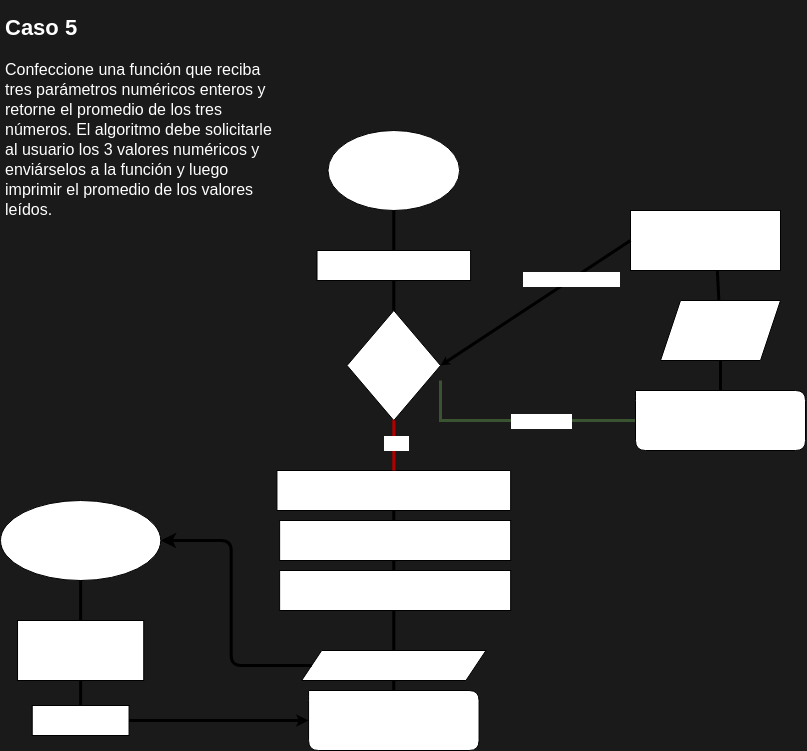

The diagram above was exported from draw.io. Its source (the exported page's mxGraphModel, read from the mxfile embedded in the PNG):
<mxGraphModel dx="1263" dy="1223" grid="1" gridSize="10" guides="1" tooltips="1" connect="1" arrows="1" fold="1" page="1" pageScale="1" pageWidth="850" pageHeight="1100" background="#1A1A1A" math="0" shadow="0">
  <root>
    <mxCell id="0" />
    <mxCell id="1" parent="0" />
    <mxCell id="43" value="&lt;h1&gt;&lt;font&gt;Caso 5&lt;/font&gt;&lt;/h1&gt;&lt;h1&gt;&lt;div style=&quot;font-size: 14px; line-height: 19px;&quot;&gt;&lt;h4 style=&quot;&quot;&gt;&lt;div style=&quot;&quot;&gt;&lt;span style=&quot;font-size: 16px; font-weight: 400;&quot;&gt;&lt;font&gt;Confeccione una función que reciba tres parámetros numéricos enteros y retorne el promedio de los tres números. El algoritmo debe solicitarle al usuario los 3 valores numéricos y enviárselos a la función y luego imprimir el promedio de los valores leídos.&lt;/font&gt;&lt;/span&gt;&lt;br&gt;&lt;/div&gt;&lt;/h4&gt;&lt;/div&gt;&lt;/h1&gt;" style="text;html=1;strokeColor=none;fillColor=none;spacing=5;spacingTop=-20;whiteSpace=wrap;overflow=hidden;rounded=0;labelBackgroundColor=none;fontSize=11;fontColor=#FFFFFF;" parent="1" vertex="1">
      <mxGeometry x="30" y="30" width="280" height="240" as="geometry" />
    </mxCell>
    <mxCell id="104" value="" style="group;fontColor=#FFFFFF;" parent="1" vertex="1" connectable="0">
      <mxGeometry x="270" y="230" width="565" height="240" as="geometry" />
    </mxCell>
    <mxCell id="64" value="" style="edgeStyle=none;html=1;entryX=0;entryY=0;entryDx=0;entryDy=30;entryPerimeter=0;strokeWidth=3;endArrow=none;endFill=0;rounded=0;fillColor=#6d8764;strokeColor=#3A5431;fontColor=#FFFFFF;" parent="104" target="65" edge="1">
      <mxGeometry relative="1" as="geometry">
        <mxPoint x="200" y="170" as="sourcePoint" />
        <Array as="points">
          <mxPoint x="200" y="210" />
        </Array>
      </mxGeometry>
    </mxCell>
    <mxCell id="68" value="&amp;nbsp; 0 &amp;lt; i &amp;lt; 3&amp;nbsp;&amp;nbsp;" style="edgeLabel;html=1;align=center;verticalAlign=middle;resizable=0;points=[];fontSize=13;fontColor=#FFFFFF;" parent="64" vertex="1" connectable="0">
      <mxGeometry x="0.4102" y="1" relative="1" as="geometry">
        <mxPoint x="-26" y="1" as="offset" />
      </mxGeometry>
    </mxCell>
    <mxCell id="65" value="&lt;div style=&quot;line-height: 16px;&quot;&gt;&lt;span style=&quot;&quot;&gt;Ingrese el valor&lt;/span&gt;&lt;/div&gt;" style="shape=card;whiteSpace=wrap;html=1;fontFamily=Helvetica;fontColor=#FFFFFF;labelBackgroundColor=none;size=0;rounded=1;shadow=0;" parent="104" vertex="1">
      <mxGeometry x="395" y="180" width="170" height="60" as="geometry" />
    </mxCell>
    <mxCell id="71" value="numero" style="shape=parallelogram;perimeter=parallelogramPerimeter;whiteSpace=wrap;html=1;fixedSize=1;fontColor=#FFFFFF;" parent="104" vertex="1">
      <mxGeometry x="420" y="90" width="120" height="60" as="geometry" />
    </mxCell>
    <mxCell id="72" value="" style="edgeStyle=none;html=1;strokeWidth=3;fontSize=13;endArrow=none;endFill=0;rounded=0;fontColor=#FFFFFF;" parent="104" source="65" target="71" edge="1">
      <mxGeometry relative="1" as="geometry">
        <Array as="points" />
      </mxGeometry>
    </mxCell>
    <mxCell id="73" value="agregar numero a la listaNumeros" style="whiteSpace=wrap;html=1;fontColor=#FFFFFF;" parent="104" vertex="1">
      <mxGeometry x="390" width="150" height="60" as="geometry" />
    </mxCell>
    <mxCell id="74" value="" style="edgeStyle=none;html=1;strokeWidth=3;fontSize=13;endArrow=none;endFill=0;entryX=0.579;entryY=1.01;entryDx=0;entryDy=0;entryPerimeter=0;fontColor=#FFFFFF;" parent="104" source="71" target="73" edge="1">
      <mxGeometry relative="1" as="geometry" />
    </mxCell>
    <mxCell id="109" value="" style="group;fontColor=#FFFFFF;" parent="1" vertex="1" connectable="0">
      <mxGeometry x="30.001166936790952" y="150" width="526.158833063209" height="620" as="geometry" />
    </mxCell>
    <mxCell id="105" value="" style="group;fontColor=#FFFFFF;" parent="109" vertex="1" connectable="0">
      <mxGeometry width="510.15883306320904" height="620" as="geometry" />
    </mxCell>
    <mxCell id="50" value="&lt;h1&gt;Promedio&lt;/h1&gt;" style="ellipse;whiteSpace=wrap;html=1;fontColor=#FFFFFF;" parent="105" vertex="1">
      <mxGeometry y="370" width="160.25931928687197" height="80" as="geometry" />
    </mxCell>
    <mxCell id="103" value="" style="group;fontColor=#FFFFFF;" parent="105" vertex="1" connectable="0">
      <mxGeometry x="17.027552674230094" width="493.1312803889789" height="620" as="geometry" />
    </mxCell>
    <mxCell id="55" value="" style="group;fontColor=#FFFFFF;" parent="103" vertex="1" connectable="0">
      <mxGeometry x="299.48460291734193" width="153.58184764991896" height="150" as="geometry" />
    </mxCell>
    <mxCell id="56" value="&lt;h1&gt;Inicio&lt;/h1&gt;" style="ellipse;whiteSpace=wrap;html=1;fontColor=#FFFFFF;" parent="55" vertex="1">
      <mxGeometry x="10.97013197499421" width="131.64158369993052" height="80" as="geometry" />
    </mxCell>
    <mxCell id="57" value="&lt;div style=&quot;line-height: 16px;&quot;&gt;&lt;span style=&quot;&quot;&gt;vector&lt;/span&gt;&lt;span style=&quot;&quot;&gt;&amp;lt;&lt;/span&gt;&lt;span style=&quot;&quot;&gt;int&lt;/span&gt;&lt;span style=&quot;&quot;&gt;&amp;gt;&lt;/span&gt; listaNumeros&lt;/div&gt;" style="rounded=0;whiteSpace=wrap;html=1;fontColor=#FFFFFF;labelBackgroundColor=none;" parent="55" vertex="1">
      <mxGeometry y="120" width="153.58184764991896" height="30" as="geometry" />
    </mxCell>
    <mxCell id="58" style="edgeStyle=none;html=1;exitX=0.5;exitY=1;exitDx=0;exitDy=0;strokeWidth=3;endArrow=none;endFill=0;fontColor=#FFFFFF;" parent="55" source="56" target="57" edge="1">
      <mxGeometry relative="1" as="geometry" />
    </mxCell>
    <mxCell id="61" value="parametro a, b, c" style="whiteSpace=wrap;html=1;fontColor=#FFFFFF;" parent="103" vertex="1">
      <mxGeometry y="490" width="126.20421393841167" height="60" as="geometry" />
    </mxCell>
    <mxCell id="41" value="(a + b + c) / 3" style="rounded=0;whiteSpace=wrap;html=1;fontColor=#FFFFFF;" parent="103" vertex="1">
      <mxGeometry x="14.690437601296596" y="575" width="96.82333873581847" height="30" as="geometry" />
    </mxCell>
    <mxCell id="97" style="edgeStyle=none;rounded=0;html=1;exitX=0.5;exitY=1;exitDx=0;exitDy=0;entryX=0.5;entryY=0;entryDx=0;entryDy=0;strokeWidth=3;fontFamily=Helvetica;fontSize=13;fontColor=#FFFFFF;endArrow=none;endFill=0;endSize=0;" parent="103" source="61" target="41" edge="1">
      <mxGeometry relative="1" as="geometry" />
    </mxCell>
    <mxCell id="99" value="&lt;div style=&quot;line-height: 16px;&quot;&gt;&lt;span style=&quot;&quot;&gt;imprime el resultado en pantalla&lt;/span&gt;&lt;/div&gt;" style="shape=card;whiteSpace=wrap;html=1;fontFamily=Helvetica;fontColor=#FFFFFF;labelBackgroundColor=none;size=0;rounded=1;shadow=0;" parent="103" vertex="1">
      <mxGeometry x="291.03999999999996" y="560" width="170.48" height="60" as="geometry" />
    </mxCell>
    <mxCell id="106" value="" style="group;fontColor=#FFFFFF;" parent="103" vertex="1" connectable="0">
      <mxGeometry x="259.419773095624" y="180" width="233.71150729335488" height="370" as="geometry" />
    </mxCell>
    <mxCell id="45" value="&lt;div style=&quot;line-height: 16px;&quot;&gt;a &lt;span style=&quot;&quot;&gt;=&lt;/span&gt; listaNumeros&lt;span style=&quot;&quot;&gt;[&lt;/span&gt;&lt;span style=&quot;&quot;&gt;0&lt;/span&gt;&lt;span style=&quot;&quot;&gt;]&lt;/span&gt;&lt;/div&gt;" style="shape=card;whiteSpace=wrap;html=1;align=center;size=0;fontColor=#FFFFFF;labelBackgroundColor=none;fontFamily=Helvetica;" parent="106" vertex="1">
      <mxGeometry y="160" width="233.7115072933549" height="40" as="geometry" />
    </mxCell>
    <mxCell id="46" value="promedio (a,b,c)" style="shape=parallelogram;perimeter=parallelogramPerimeter;whiteSpace=wrap;html=1;fixedSize=1;fontColor=#FFFFFF;" parent="106" vertex="1">
      <mxGeometry x="24.706645056726018" y="340" width="184.29821717990276" height="30" as="geometry" />
    </mxCell>
    <mxCell id="47" style="edgeStyle=none;html=1;exitX=0.5;exitY=1;exitDx=0;exitDy=0;exitPerimeter=0;entryX=0.5;entryY=0;entryDx=0;entryDy=0;strokeWidth=3;endArrow=none;endFill=0;fontColor=#FFFFFF;" parent="106" source="45" target="46" edge="1">
      <mxGeometry relative="1" as="geometry">
        <Array as="points" />
      </mxGeometry>
    </mxCell>
    <mxCell id="53" style="edgeStyle=none;html=1;entryX=0.5;entryY=0;entryDx=0;entryDy=0;entryPerimeter=0;strokeWidth=3;endArrow=none;endFill=0;exitX=0.5;exitY=1;exitDx=0;exitDy=0;fillColor=#e51400;strokeColor=#B20000;fontColor=#FFFFFF;" parent="106" target="45" edge="1">
      <mxGeometry relative="1" as="geometry">
        <mxPoint x="116.85575364667744" y="100" as="sourcePoint" />
      </mxGeometry>
    </mxCell>
    <mxCell id="78" value="i &amp;gt; 3" style="edgeLabel;html=1;align=center;verticalAlign=middle;resizable=0;points=[];fontSize=13;fontFamily=Helvetica;fontColor=#FFFFFF;" parent="53" vertex="1" connectable="0">
      <mxGeometry x="0.0192" y="1" relative="1" as="geometry">
        <mxPoint as="offset" />
      </mxGeometry>
    </mxCell>
    <mxCell id="54" style="edgeStyle=none;html=1;exitX=0.5;exitY=1;exitDx=0;exitDy=0;strokeWidth=3;endArrow=none;endFill=0;entryX=0.5;entryY=0;entryDx=0;entryDy=0;fontColor=#FFFFFF;" parent="106" source="57" edge="1">
      <mxGeometry relative="1" as="geometry">
        <mxPoint x="143.5656401944891" y="-30" as="sourcePoint" />
        <mxPoint x="116.85575364667744" y="70" as="targetPoint" />
      </mxGeometry>
    </mxCell>
    <mxCell id="62" value="for i = 0 to 3&amp;nbsp;" style="rhombus;whiteSpace=wrap;html=1;fontColor=#FFFFFF;" parent="106" vertex="1">
      <mxGeometry x="70.11345218800648" width="93.48460291734197" height="110" as="geometry" />
    </mxCell>
    <mxCell id="94" value="&lt;div style=&quot;font-size: 12px; line-height: 16px;&quot;&gt;b &lt;span style=&quot;&quot;&gt;=&lt;/span&gt; listaNumeros&lt;span style=&quot;&quot;&gt;[&lt;/span&gt;&lt;span style=&quot;&quot;&gt;1&lt;/span&gt;&lt;span style=&quot;&quot;&gt;]&lt;/span&gt;&lt;/div&gt;" style="rounded=0;whiteSpace=wrap;html=1;shadow=0;labelBackgroundColor=none;fontFamily=Helvetica;fontSize=13;fontColor=#FFFFFF;" parent="106" vertex="1">
      <mxGeometry x="2.6709886547811834" y="210" width="231.04051863857373" height="40" as="geometry" />
    </mxCell>
    <mxCell id="95" value="&lt;div style=&quot;font-size: 12px; line-height: 16px;&quot;&gt;c &lt;span style=&quot;&quot;&gt;=&lt;/span&gt; listaNumeros&lt;span style=&quot;&quot;&gt;[&lt;/span&gt;&lt;span style=&quot;&quot;&gt;2&lt;/span&gt;&lt;span style=&quot;&quot;&gt;]&lt;/span&gt;&lt;/div&gt;" style="rounded=0;whiteSpace=wrap;html=1;shadow=0;labelBackgroundColor=none;fontFamily=Helvetica;fontSize=13;fontColor=#FFFFFF;" parent="106" vertex="1">
      <mxGeometry x="2.6709886547811834" y="260" width="231.04051863857373" height="40" as="geometry" />
    </mxCell>
    <mxCell id="98" style="edgeStyle=none;rounded=0;html=1;exitX=1;exitY=0.5;exitDx=0;exitDy=0;strokeWidth=3;fontFamily=Helvetica;fontSize=13;fontColor=#FFFFFF;endArrow=classic;endFill=1;endSize=3;entryX=0;entryY=0;entryDx=0;entryDy=30;entryPerimeter=0;startArrow=none;startFill=0;" parent="103" source="41" target="99" edge="1">
      <mxGeometry relative="1" as="geometry">
        <mxPoint x="323.52350081037275" y="585" as="targetPoint" />
      </mxGeometry>
    </mxCell>
    <mxCell id="100" style="edgeStyle=none;rounded=0;html=1;exitX=0.5;exitY=1;exitDx=0;exitDy=0;strokeWidth=3;fontFamily=Helvetica;fontSize=13;fontColor=#FFFFFF;endArrow=none;endFill=0;endSize=0;" parent="103" source="46" target="99" edge="1">
      <mxGeometry relative="1" as="geometry" />
    </mxCell>
    <mxCell id="96" style="edgeStyle=none;rounded=0;html=1;exitX=0.5;exitY=1;exitDx=0;exitDy=0;strokeWidth=3;fontFamily=Helvetica;fontSize=13;fontColor=#FFFFFF;endArrow=none;endFill=0;endSize=0;" parent="105" source="50" target="61" edge="1">
      <mxGeometry relative="1" as="geometry" />
    </mxCell>
    <mxCell id="51" style="edgeStyle=orthogonalEdgeStyle;html=1;exitX=0;exitY=0.5;exitDx=0;exitDy=0;startArrow=none;startFill=0;endArrow=classic;endFill=1;strokeWidth=3;entryX=1;entryY=0.5;entryDx=0;entryDy=0;fontColor=#FFFFFF;" parent="105" source="46" target="50" edge="1">
      <mxGeometry relative="1" as="geometry">
        <mxPoint x="319.8508914100486" y="350" as="targetPoint" />
      </mxGeometry>
    </mxCell>
    <mxCell id="75" style="edgeStyle=none;html=1;exitX=0;exitY=0.5;exitDx=0;exitDy=0;strokeWidth=3;fontSize=13;endArrow=classic;endFill=1;entryX=1;entryY=0.5;entryDx=0;entryDy=0;rounded=0;endSize=0;fontColor=#FFFFFF;" parent="1" source="73" target="62" edge="1">
      <mxGeometry relative="1" as="geometry">
        <mxPoint x="1696.158833063209" y="55" as="targetPoint" />
        <Array as="points" />
      </mxGeometry>
    </mxCell>
    <mxCell id="76" value="&amp;nbsp; i incrementa 1&amp;nbsp;&amp;nbsp;" style="edgeLabel;html=1;align=center;verticalAlign=middle;resizable=0;points=[];fontSize=13;fontColor=#FFFFFF;" parent="75" vertex="1" connectable="0">
      <mxGeometry x="-0.375" y="-2" relative="1" as="geometry">
        <mxPoint as="offset" />
      </mxGeometry>
    </mxCell>
  </root>
</mxGraphModel>